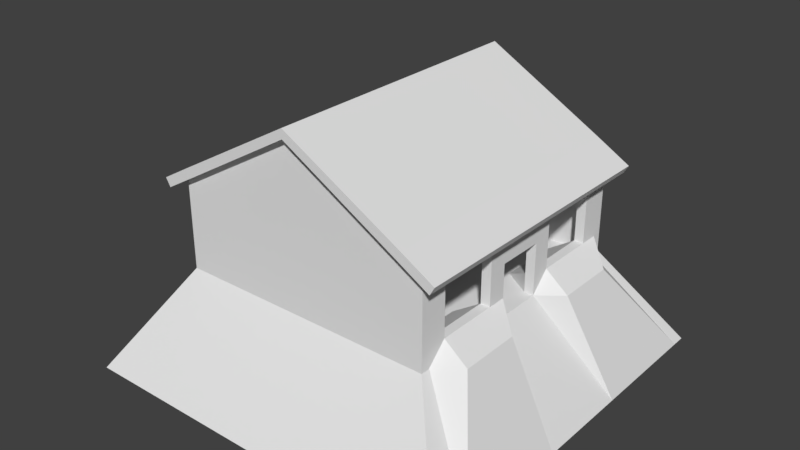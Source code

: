 # Source: Petrol_0_Nav.blend  (saved by Blender 2.79.0; exported with 4.5.12 LTS)
import bpy
from mathutils import Matrix  # noqa: F401  (used for matrix-valued properties, if any)

bpy.ops.wm.read_factory_settings(use_empty=True)
scene = bpy.context.scene
scene.name = 'Scene'

# ---- collections
col_collection_1 = bpy.data.collections.new('Collection 1'); scene.collection.children.link(col_collection_1)

# ---- materials (node trees are filled in below, after node groups)
mat_material = bpy.data.materials.new('Material')
mat_material.alpha_threshold = 0.0
mat_material.use_transparent_shadow = False
mat_material.roughness = 0.5
mat_material.line_color = (0.0, 0.0, 0.0, 1.0)

# ---- material node trees

# ---- world
world_world = bpy.data.worlds.new('World'); scene.world = world_world
world_world.color = (0.05088, 0.05088, 0.05088)
world_world.use_sun_shadow = False
world_world.sun_shadow_jitter_overblur = 0.0
world_world.cycles.sampling_method = 'MANUAL'

# ---- meshes
me_cube = bpy.data.meshes.new('Cube')
me_cube.from_pydata([(10.5, 10.5, -5.25), (10.5, -10.5, -5.25), (-10.5, -10.5, -5.25), (-10.5, 10.5, -5.25), (7.0, 7.0, 0.25), (7.0, -7.0, 0.25), (-7.0, -7.0, 0.25), (-7.0, 7.0, 0.25), (10.5, 9.75, -5.25), (-10.5, 9.75, -5.25), (7.0, 6.5, 0.25), (-7.0, 6.5, 0.25), (10.5, -9.75, -5.25), (7.0, -6.5, 0.25), (-10.5, -9.75, -5.25), (-7.0, -6.5, 0.25), (9.75, 10.5, -5.25), (9.75, -10.5, -5.25), (6.5, 7.0, 0.25), (6.5, -7.0, 0.25), (6.5, 6.5, 0.25), (6.5, -6.5, 0.25), (-9.75, 10.5, -5.25), (-9.75, -10.5, -5.25), (-6.5, 7.0, 0.25), (-6.5, -7.0, 0.25), (-6.5, 6.5, 0.25), (-6.5, -6.5, 0.25), (-10.5, 2.318e-06, -5.25), (-7.0, 1.907e-06, 0.25), (10.5, -5.431e-07, -5.25), (7.0, -3.815e-06, 0.25), (6.5, -9.537e-07, 0.25), (-6.5, 0.0, 0.25), (10.5, -1.875, -5.25), (7.0, -1.25, 0.25), (6.5, -1.25, 0.25), (-6.5, -1.25, 0.25), (-10.5, -1.875, -5.25), (-7.0, -1.25, 0.25), (-10.5, 1.875, -5.25), (-7.0, 1.25, 0.25), (10.5, 1.875, -5.25), (7.0, 1.25, 0.25), (6.5, 1.25, 0.25), (-6.5, 1.25, 0.25), (-10.5, 3.375, -5.25), (-7.0, 2.25, 0.25), (10.5, 3.375, -5.25), (8.244, 2.25, 0.25), (4.975, 2.25, 0.25), (-6.5, 2.25, 0.25), (10.5, -3.375, -5.25), (8.244, -2.25, 0.25), (4.975, -2.25, 0.25), (-6.5, -2.25, 0.25), (-10.5, -3.375, -5.25), (-7.0, -2.25, 0.25), (10.5, -8.25, -5.25), (8.244, -5.5, 0.25), (4.975, -5.5, 0.25), (-6.5, -5.5, 0.25), (-10.5, -8.25, -5.25), (-7.0, -5.5, 0.25), (-10.5, 8.25, -5.25), (-7.0, 5.5, 0.25), (10.5, 8.25, -5.25), (8.244, 5.5, 0.25), (4.975, 5.5, 0.25), (-6.5, 5.5, 0.25), (7.0, -6.5, 1.25), (7.0, -7.0, 1.25), (-6.5, 7.0, 1.25), (-7.0, 7.0, 1.25), (-6.5, -7.0, 1.25), (-7.0, -7.0, 1.25), (-7.0, 6.5, 1.25), (7.0, 7.0, 1.25), (7.0, 6.5, 1.25), (-7.0, 5.5, 1.25), (6.5, 6.5, 1.25), (7.0, -5.5, 1.25), (-7.0, -6.5, 1.25), (6.5, -6.5, 1.25), (6.5, 7.0, 1.25), (6.5, -7.0, 1.25), (-6.5, 6.5, 1.25), (-6.5, -6.5, 1.25), (6.5, -5.5, 1.25), (-6.5, -5.5, 1.25), (-7.0, -1.25, 1.25), (-7.0, 1.907e-06, 1.25), (-6.5, 1.25, 1.25), (-6.5, 0.0, 1.25), (-6.5, -1.25, 1.25), (-7.0, -2.25, 1.25), (6.5, -1.25, 1.25), (7.0, -1.25, 1.25), (-7.0, 1.25, 1.25), (7.0, 2.25, 1.25), (7.0, 1.25, 1.25), (6.5, 2.25, 1.25), (6.5, 1.25, 1.25), (-6.5, 2.25, 1.25), (-7.0, 2.25, 1.25), (7.0, 5.5, 1.25), (6.5, 5.5, 1.25), (-6.5, 5.5, 1.25), (7.0, -2.25, 1.25), (6.5, -2.25, 1.25), (-6.5, -2.25, 1.25), (-7.0, -5.5, 1.25), (7.0, -6.5, 3.0), (7.0, -7.0, 3.0), (-6.5, 7.0, 3.0), (-7.0, 7.0, 3.0), (-6.5, -7.0, 3.0), (-7.0, -7.0, 3.0), (-7.0, 6.5, 3.0), (7.0, 7.0, 3.0), (7.0, 6.5, 3.0), (-7.0, 5.5, 3.0), (6.5, 6.5, 3.0), (7.0, -5.5, 3.0), (-7.0, -6.5, 3.0), (6.5, -6.5, 3.0), (6.5, 7.0, 3.0), (6.5, -7.0, 3.0), (-6.5, 6.5, 3.0), (-6.5, -6.5, 3.0), (6.5, -5.5, 3.0), (-6.5, -5.5, 3.0), (-7.0, -1.25, 3.0), (-7.0, 1.907e-06, 3.0), (-6.5, 1.25, 3.0), (-6.5, 0.0, 3.0), (-6.5, -1.25, 3.0), (-7.0, -2.25, 3.0), (6.5, -1.25, 3.0), (7.0, -1.25, 3.0), (-7.0, 1.25, 3.0), (7.0, 2.25, 3.0), (7.0, 1.25, 3.0), (6.5, 2.25, 3.0), (6.5, 1.25, 3.0), (-6.5, 2.25, 3.0), (-7.0, 2.25, 3.0), (-6.5, 5.5, 3.0), (7.0, -2.25, 3.0), (6.5, -2.25, 3.0), (-6.5, -2.25, 3.0), (-7.0, -5.5, 3.0), (7.0, 5.5, 3.0), (6.5, 5.5, 3.0), (7.0, -6.5, 4.0), (7.0, -7.0, 4.0), (-6.5, 7.0, 4.0), (-7.0, 7.0, 4.0), (-6.5, -7.0, 4.0), (-7.0, -7.0, 4.0), (-7.0, 6.5, 4.0), (7.0, 7.0, 4.0), (7.0, 6.5, 4.0), (-7.0, 5.5, 4.0), (6.5, 6.5, 4.0), (7.0, -5.5, 4.0), (-7.0, -6.5, 4.0), (6.5, -6.5, 4.0), (6.5, 7.0, 4.0), (6.5, -7.0, 4.0), (-6.5, 6.5, 4.0), (-6.5, -6.5, 4.0), (6.5, -5.5, 4.0), (-6.5, -5.5, 4.0), (-7.0, -1.25, 4.0), (-7.0, 1.907e-06, 4.0), (-6.5, 1.25, 4.0), (-6.5, 0.0, 4.0), (-6.5, -1.25, 4.0), (-7.0, -2.25, 4.0), (6.5, -1.25, 4.0), (7.0, -1.25, 4.0), (-7.0, 1.25, 4.0), (7.0, 2.25, 4.0), (7.0, 1.25, 4.0), (6.5, 2.25, 4.0), (6.5, 1.25, 4.0), (-6.5, 2.25, 4.0), (-7.0, 2.25, 4.0), (-6.5, 5.5, 4.0), (7.0, -2.25, 4.0), (6.5, -2.25, 4.0), (-6.5, -2.25, 4.0), (-7.0, -5.5, 4.0), (7.0, 5.5, 4.0), (6.5, 5.5, 4.0), (6.5, -1.25, 3.0), (7.0, -1.25, 3.0), (6.5, -1.25, 4.0), (7.0, -1.25, 4.0), (7.0, -6.5, 4.5), (7.0, -7.0, 4.5), (-6.5, 7.0, 4.5), (-7.0, 7.0, 4.5), (-6.5, -7.0, 4.5), (-7.0, -7.0, 4.5), (-7.0, 6.5, 4.5), (7.0, 7.0, 4.5), (7.0, 6.5, 4.5), (-7.0, 5.5, 4.5), (6.5, 6.5, 4.5), (7.0, -5.5, 4.5), (-7.0, -6.5, 4.5), (6.5, -6.5, 4.5), (6.5, 7.0, 4.5), (6.5, -7.0, 4.5), (-6.5, 6.5, 4.5), (-6.5, -6.5, 4.5), (6.5, -5.5, 4.5), (-6.5, -5.5, 4.5), (-7.0, -1.25, 4.5), (-7.0, 1.907e-06, 4.5), (-6.5, 1.25, 4.5), (-6.5, 0.0, 4.5), (-6.5, -1.25, 4.5), (-7.0, -2.25, 4.5), (6.5, -1.25, 4.5), (7.0, -1.25, 4.5), (-7.0, 1.25, 4.5), (7.0, 2.25, 4.5), (7.0, 1.25, 4.5), (6.5, 2.25, 4.5), (6.5, 1.25, 4.5), (-6.5, 2.25, 4.5), (-7.0, 2.25, 4.5), (-6.5, 5.5, 4.5), (7.0, -2.25, 4.5), (6.5, -2.25, 4.5), (-6.5, -2.25, 4.5), (-7.0, -5.5, 4.5), (7.0, 5.5, 4.5), (6.5, 5.5, 4.5), (6.5, -1.25, 4.5), (7.0, -1.25, 4.5), (6.5, -5.5, 4.0), (7.0, -5.5, 4.0), (6.5, 2.25, 4.0), (7.0, 2.25, 4.0), (6.5, -5.5, 4.5), (7.0, -5.5, 4.5), (6.5, 2.25, 4.5), (7.0, 2.25, 4.5), (7.0, 7.0, 5.0), (-7.0, 6.5, 5.0), (-7.0, -7.0, 5.0), (-6.5, -7.0, 5.379), (-7.0, 7.0, 5.0), (-6.5, 7.0, 5.287), (7.0, -7.0, 5.0), (7.0, -6.5, 5.0), (7.0, 6.5, 5.0), (-7.0, 5.5, 5.0), (7.0, -5.5, 5.0), (-7.0, -6.5, 5.0), (6.5, 7.0, 5.287), (6.5, -7.0, 5.379), (-7.0, -1.25, 5.0), (-7.0, 1.907e-06, 5.0), (-7.0, -2.25, 5.0), (7.0, -1.25, 5.0), (-7.0, 1.25, 5.0), (7.0, 2.25, 5.0), (7.0, 1.25, 5.0), (-7.0, 2.25, 5.0), (7.0, -2.25, 5.0), (-7.0, -5.5, 5.0), (7.0, 5.5, 5.0), (7.0, -1.25, 5.0), (7.0, -5.5, 5.0), (7.0, 2.25, 5.0), (-6.5, 6.5, 4.5), (6.5, 6.5, 4.5), (1.907e-06, 7.0, 9.149), (1.907e-06, 7.0, 4.5), (7.741, 7.5, 4.533), (7.991, 7.5, 4.967), (7.741, -7.5, 4.533), (7.991, -7.5, 4.967), (6.009, 7.5, 5.533), (6.259, 7.5, 5.967), (6.009, -7.5, 5.533), (6.259, -7.5, 5.967), (-7.741, -7.5, 4.533), (-7.991, -7.5, 4.967), (-7.741, 7.5, 4.533), (-7.991, 7.5, 4.967), (-6.009, -7.5, 5.533), (-6.259, -7.5, 5.967), (-6.009, 7.5, 5.533), (-6.259, 7.5, 5.967), (-0.07179, -7.5, 9.5), (-0.07179, -7.5, 9.0), (-0.0718, 7.5, 9.5), (-0.0718, 7.5, 9.0), (5.85, 10.5, -5.25), (1.95, 10.5, -5.25), (-1.95, 10.5, -5.25), (-5.85, 10.5, -5.25), (3.9, 7.0, 0.25), (1.3, 7.0, 0.25), (-1.3, 7.0, 0.25), (-3.9, 7.0, 0.25), (3.9, 7.0, 1.25), (1.3, 7.0, 1.25), (-1.3, 7.0, 1.25), (-3.9, 7.0, 1.25), (3.9, 7.0, 3.0), (1.3, 7.0, 3.0), (-1.3, 7.0, 3.0), (-3.9, 7.0, 3.0), (3.9, 7.0, 4.0), (1.3, 7.0, 4.0), (-1.3, 7.0, 4.0), (-3.9, 7.0, 4.0), (3.9, 7.0, 4.5), (1.3, 7.0, 4.5), (-1.3, 7.0, 4.5), (-3.9, 7.0, 4.5), (1.907e-06, 7.0, 4.0), (1.907e-06, 7.0, 3.0), (1.907e-06, 7.0, 1.25), (1.907e-06, 7.0, 0.25), (3.9, 7.0, 7.047), (1.3, 7.0, 8.43), (-1.3, 7.0, 8.43), (-3.9, 7.0, 7.047), (5.85, -10.5, -5.25), (1.95, -10.5, -5.25), (-1.95, -10.5, -5.25), (-5.85, -10.5, -5.25), (3.9, -7.0, 0.25), (1.3, -7.0, 0.25), (-1.3, -7.0, 0.25), (-3.9, -7.0, 0.25), (3.9, -7.0, 1.25), (1.3, -7.0, 1.25), (-1.3, -7.0, 1.25), (-3.9, -7.0, 1.25), (3.9, -7.0, 3.0), (1.3, -7.0, 3.0), (-1.3, -7.0, 3.0), (-3.9, -7.0, 3.0), (3.9, -7.0, 4.0), (1.3, -7.0, 4.0), (-1.3, -7.0, 4.0), (-3.9, -7.0, 4.0), (3.9, -7.0, 4.5), (1.3, -7.0, 4.5), (-1.3, -7.0, 4.5), (-3.9, -7.0, 4.5), (2.296e-06, 10.5, -5.25), (-3.338e-06, -7.0, 9.094), (-3.338e-06, -7.0, 4.5), (-3.338e-06, -7.0, 4.0), (-3.338e-06, -7.0, 3.0), (-3.338e-06, -7.0, 1.25), (-3.338e-06, -7.0, 0.25), (-1.101e-06, -10.5, -5.25), (3.9, -7.0, 7.047), (1.3, -7.0, 8.43), (-1.3, -7.0, 8.43), (-3.9, -7.0, 7.047)], [], [(64, 65, 11, 9), (20, 68, 106, 80), (12, 13, 5, 1), (23, 25, 6, 2), (9, 11, 7, 3), (24, 22, 3, 7), (0, 4, 10, 8), (39, 57, 95, 90), (58, 59, 13, 12), (59, 53, 108, 81), (2, 6, 15, 14), (6, 25, 74, 75), (67, 10, 78, 105), (4, 0, 16, 18), (1, 5, 19, 17), (24, 7, 73, 72), (60, 61, 27, 21), (29, 39, 90, 91), (311, 307, 22, 24), (339, 343, 25, 23), (15, 6, 75, 82), (44, 45, 33, 32), (43, 44, 32, 31), (37, 33, 93, 94), (42, 43, 31, 30), (38, 39, 29, 28), (56, 57, 39, 38), (32, 33, 37, 36), (31, 32, 36, 35), (5, 13, 70, 71), (30, 31, 35, 34), (48, 49, 43, 42), (45, 51, 103, 92), (65, 47, 104, 79), (50, 51, 45, 44), (28, 29, 41, 40), (68, 69, 51, 50), (50, 44, 102, 101), (13, 59, 81, 70), (66, 67, 49, 48), (40, 41, 47, 46), (62, 63, 57, 56), (36, 37, 55, 54), (43, 49, 99, 100), (51, 69, 107, 103), (34, 35, 53, 52), (14, 15, 63, 62), (54, 55, 61, 60), (60, 21, 83, 88), (68, 50, 101, 106), (52, 53, 59, 58), (8, 10, 67, 66), (21, 27, 87, 83), (41, 29, 91, 98), (20, 26, 69, 68), (46, 47, 65, 64), (96, 109, 149, 138), (315, 72, 114, 319), (80, 106, 153, 122), (73, 76, 118, 115), (108, 97, 139, 148), (105, 78, 120, 152), (97, 96, 138, 139), (75, 74, 116, 117), (79, 104, 146, 121), (90, 95, 137, 132), (72, 73, 115, 114), (99, 101, 143, 141), (105, 106, 101, 99), (88, 83, 125, 130), (94, 93, 135, 136), (71, 70, 112, 113), (108, 109, 88, 81), (103, 107, 147, 145), (83, 87, 129, 125), (81, 88, 130, 123), (44, 43, 100, 102), (7, 11, 76, 73), (54, 60, 88, 109), (69, 26, 86, 107), (61, 55, 110, 89), (311, 24, 72, 315), (53, 35, 97, 108), (33, 45, 92, 93), (340, 19, 85, 344), (36, 54, 109, 96), (10, 4, 77, 78), (63, 15, 82, 111), (55, 37, 94, 110), (4, 18, 84, 77), (47, 41, 98, 104), (11, 65, 79, 76), (19, 5, 71, 85), (27, 61, 89, 87), (57, 63, 111, 95), (26, 20, 80, 86), (49, 67, 105, 99), (148, 139, 181, 190), (130, 125, 167, 172), (147, 128, 170, 189), (136, 135, 177, 178), (113, 112, 154, 155), (125, 129, 171, 167), (122, 153, 195, 164), (141, 143, 185, 183), (128, 122, 164, 170), (152, 120, 162, 194), (135, 134, 176, 177), (145, 147, 189, 187), (127, 113, 155, 169), (121, 146, 188, 163), (133, 132, 174, 175), (146, 140, 182, 188), (119, 126, 168, 161), (142, 184, 199, 197), (78, 77, 119, 120), (98, 91, 133, 140), (107, 86, 128, 147), (344, 85, 127, 348), (110, 94, 136, 150), (76, 79, 121, 118), (100, 99, 141, 142), (95, 111, 151, 137), (101, 102, 144, 143), (106, 105, 152, 153), (109, 108, 148, 149), (70, 81, 123, 112), (92, 103, 145, 134), (87, 89, 131, 129), (82, 75, 117, 124), (102, 100, 142, 144), (77, 84, 126, 119), (104, 98, 140, 146), (91, 90, 132, 133), (89, 110, 150, 131), (85, 71, 113, 127), (93, 92, 134, 135), (111, 82, 124, 151), (86, 80, 122, 128), (194, 162, 208, 240), (177, 176, 222, 223), (187, 189, 235, 233), (169, 155, 201, 215), (163, 188, 234, 209), (175, 174, 220, 221), (186, 198, 242, 232), (188, 182, 228, 234), (161, 168, 214, 207), (166, 159, 205, 212), (193, 166, 212, 239), (171, 173, 219, 217), (199, 184, 230, 243), (176, 187, 233, 222), (154, 165, 211, 200), (173, 192, 238, 219), (291, 287, 285, 289), (114, 115, 157, 156), (132, 137, 179, 174), (138, 149, 191, 180), (117, 116, 158, 159), (153, 152, 194, 195), (150, 136, 178, 192), (115, 118, 160, 157), (319, 114, 156, 323), (137, 151, 193, 179), (120, 119, 161, 162), (140, 133, 175, 182), (348, 127, 169, 352), (149, 148, 190, 191), (118, 121, 163, 160), (142, 141, 183, 184), (143, 144, 186, 185), (131, 150, 192, 173), (112, 123, 165, 154), (134, 145, 187, 176), (129, 131, 173, 171), (151, 124, 166, 193), (124, 117, 159, 166), (123, 130, 172, 165), (144, 142, 197, 196), (185, 186, 232, 231), (186, 144, 196, 198), (201, 200, 259, 258), (35, 36, 96, 97), (291, 289, 302, 300), (240, 208, 260, 276), (215, 201, 258, 265), (209, 234, 273, 261), (221, 220, 266, 267), (286, 290, 288, 284), (234, 228, 270, 273), (207, 214, 264, 252), (286, 287, 291, 290), (212, 205, 254, 263), (170, 164, 210, 216), (164, 195, 241, 210), (167, 171, 217, 213), (155, 154, 200, 201), (178, 177, 223, 224), (189, 170, 216, 235), (172, 167, 213, 218), (190, 181, 227, 236), (156, 157, 203, 202), (174, 179, 225, 220), (180, 191, 237, 226), (159, 158, 204, 205), (284, 285, 287, 286), (190, 236, 249, 245), (192, 178, 224, 238), (157, 160, 206, 203), (323, 156, 202, 327), (179, 193, 239, 225), (162, 161, 207, 208), (182, 175, 221, 228), (352, 169, 215, 356), (237, 191, 244, 248), (160, 163, 209, 206), (184, 183, 229, 230), (239, 212, 263, 275), (241, 195, 246, 250), (191, 190, 245, 244), (195, 194, 247, 246), (194, 240, 251, 247), (236, 227, 269, 274), (202, 203, 256, 257), (220, 225, 268, 266), (205, 204, 255, 254), (213, 217, 280, 281), (203, 206, 253, 256), (288, 289, 285, 284), (327, 202, 257, 335), (225, 239, 275, 268), (208, 207, 252, 260), (249, 236, 274, 278), (228, 221, 267, 270), (243, 230, 272, 277), (356, 215, 265, 368), (206, 209, 261, 253), (230, 229, 271, 272), (200, 211, 262, 259), (251, 240, 276, 279), (299, 295, 293, 297), (297, 296, 301, 300), (294, 298, 296, 292), (294, 295, 299, 298), (292, 293, 295, 294), (296, 297, 293, 292), (214, 324, 332, 264), (298, 299, 302, 303), (299, 297, 300, 302), (296, 298, 303, 301), (288, 290, 301, 303), (300, 301, 290, 291), (303, 302, 289, 288), (324, 325, 333, 332), (283, 326, 334, 282), (326, 327, 335, 334), (325, 283, 282, 333), (321, 328, 283, 325), (317, 329, 328, 321), (309, 331, 330, 313), (168, 320, 324, 214), (320, 321, 325, 324), (328, 322, 326, 283), (322, 323, 327, 326), (126, 316, 320, 168), (316, 317, 321, 320), (329, 318, 322, 328), (318, 319, 323, 322), (18, 308, 312, 84), (308, 309, 313, 312), (331, 310, 314, 330), (310, 311, 315, 314), (84, 312, 316, 126), (312, 313, 317, 316), (330, 314, 318, 329), (314, 315, 319, 318), (18, 16, 304, 308), (308, 304, 305, 309), (331, 360, 306, 310), (310, 306, 307, 311), (204, 359, 371, 255), (359, 358, 370, 371), (362, 357, 369, 361), (357, 356, 368, 369), (313, 330, 329, 317), (309, 305, 360, 331), (358, 362, 361, 370), (354, 363, 362, 358), (158, 355, 359, 204), (355, 354, 358, 359), (363, 353, 357, 362), (353, 352, 356, 357), (350, 364, 363, 354), (346, 365, 364, 350), (342, 366, 365, 346), (337, 341, 366, 367), (116, 351, 355, 158), (351, 350, 354, 355), (364, 349, 353, 363), (349, 348, 352, 353), (74, 347, 351, 116), (347, 346, 350, 351), (365, 345, 349, 364), (345, 344, 348, 349), (25, 343, 347, 74), (343, 342, 346, 347), (366, 341, 345, 365), (341, 340, 344, 345), (17, 19, 340, 336), (336, 340, 341, 337), (367, 366, 342, 338), (338, 342, 343, 339)])
_uv = me_cube.uv_layers.new(name='UVMap')
_uv.uv.foreach_set('vector', [0.25, 0.75, 0.25, 0.75, 0.25, 0.75, 0.25, 0.75, 0.75, 0.25, 0.75, 0.25, 0.75, 0.25, 0.75, 0.25, 0.25, 0.75, 0.25, 0.75, 0.25, 0.75, 0.25, 0.75, 0.25, 0.75, 0.25, 0.75, 0.25, 0.75, 0.25, 0.75, 0.25, 0.75, 0.25, 0.75, 0.25, 0.75, 0.25, 0.75, 0.25, 0.75, 0.25, 0.75, 0.25, 0.75, 0.25, 0.75, 0.25, 0.75, 0.25, 0.75, 0.25, 0.75, 0.25, 0.75, 0.25, 0.75, 0.25, 0.75, 0.25, 0.75, 0.25, 0.75, 0.25, 0.75, 0.25, 0.75, 0.25, 0.75, 0.25, 0.75, 0.25, 0.75, 0.25, 0.75, 0.25, 0.75, 0.25, 0.75, 0.25, 0.75, 0.25, 0.75, 0.25, 0.75, 0.25, 0.75, 0.25, 0.75, 0.25, 0.75, 0.25, 0.75, 0.25, 0.75, 0.25, 0.75, 0.25, 0.75, 0.25, 0.75, 0.25, 0.75, 0.25, 0.75, 0.25, 0.75, 0.25, 0.75, 0.25, 0.75, 0.25, 0.75, 0.25, 0.75, 0.25, 0.75, 0.25, 0.75, 0.25, 0.75, 0.25, 0.75, 0.25, 0.75, 0.25, 0.75, 0.75, 0.75, 0.75, 0.75, 0.75, 0.75, 0.75, 0.75, 0.25, 0.75, 0.25, 0.75, 0.25, 0.75, 0.25, 0.75, 0.25, 0.75, 0.25, 0.75, 0.25, 0.75, 0.25, 0.75, 0.25, 0.75, 0.25, 0.75, 0.25, 0.75, 0.25, 0.75, 0.25, 0.75, 0.25, 0.75, 0.25, 0.75, 0.25, 0.75, 0.75, 0.75, 0.75, 0.75, 0.75, 0.75, 0.75, 0.75, 0.75, 0.75, 0.75, 0.75, 0.75, 0.75, 0.75, 0.75, 0.75, 0.25, 0.75, 0.25, 0.75, 0.25, 0.75, 0.25, 0.25, 0.75, 0.25, 0.75, 0.25, 0.75, 0.25, 0.75, 0.25, 0.75, 0.25, 0.75, 0.25, 0.75, 0.25, 0.75, 0.25, 0.75, 0.25, 0.75, 0.25, 0.75, 0.25, 0.75, 0.75, 0.75, 0.75, 0.75, 0.75, 0.75, 0.75, 0.75, 0.75, 0.75, 0.75, 0.75, 0.75, 0.75, 0.75, 0.75, 0.25, 0.75, 0.25, 0.75, 0.25, 0.75, 0.25, 0.75, 0.25, 0.75, 0.25, 0.75, 0.25, 0.75, 0.25, 0.75, 0.25, 0.75, 0.25, 0.75, 0.25, 0.75, 0.25, 0.75, 0.75, 0.25, 0.75, 0.25, 0.75, 0.25, 0.75, 0.25, 0.25, 0.75, 0.25, 0.75, 0.25, 0.75, 0.25, 0.75, 0.75, 0.75, 0.75, 0.75, 0.75, 0.75, 0.75, 0.75, 0.25, 0.75, 0.25, 0.75, 0.25, 0.75, 0.25, 0.75, 0.75, 0.75, 0.75, 0.75, 0.75, 0.75, 0.75, 0.75, 0.75, 0.25, 0.75, 0.25, 0.75, 0.25, 0.75, 0.25, 0.25, 0.75, 0.25, 0.75, 0.25, 0.75, 0.25, 0.75, 0.25, 0.75, 0.25, 0.75, 0.25, 0.75, 0.25, 0.75, 0.25, 0.75, 0.25, 0.75, 0.25, 0.75, 0.25, 0.75, 0.25, 0.75, 0.25, 0.75, 0.25, 0.75, 0.25, 0.75, 0.75, 0.75, 0.75, 0.75, 0.75, 0.75, 0.75, 0.75, 0.25, 0.75, 0.25, 0.75, 0.25, 0.75, 0.25, 0.75, 0.75, 0.25, 0.75, 0.25, 0.75, 0.25, 0.75, 0.25, 0.25, 0.75, 0.25, 0.75, 0.25, 0.75, 0.25, 0.75, 0.25, 0.75, 0.25, 0.75, 0.25, 0.75, 0.25, 0.75, 0.75, 0.75, 0.75, 0.75, 0.75, 0.75, 0.75, 0.75, 0.75, 0.25, 0.75, 0.25, 0.75, 0.25, 0.75, 0.25, 0.75, 0.25, 0.75, 0.25, 0.75, 0.25, 0.75, 0.25, 0.25, 0.75, 0.25, 0.75, 0.25, 0.75, 0.25, 0.75, 0.25, 0.75, 0.25, 0.75, 0.25, 0.75, 0.25, 0.75, 0.75, 0.25, 0.75, 0.25, 0.75, 0.25, 0.75, 0.25, 0.25, 0.75, 0.25, 0.75, 0.25, 0.75, 0.25, 0.75, 0.75, 0.75, 0.75, 0.75, 0.75, 0.75, 0.75, 0.75, 0.25, 0.75, 0.25, 0.75, 0.25, 0.75, 0.25, 0.75, 0.75, 0.25, 0.75, 0.25, 0.75, 0.25, 0.75, 0.25, 0.25, 0.75, 0.25, 0.75, 0.25, 0.75, 0.25, 0.75, 0.75, 0.25, 0.75, 0.25, 0.75, 0.25, 0.75, 0.25, 0.25, 0.75, 0.25, 0.75, 0.25, 0.75, 0.25, 0.75, 0.25, 0.75, 0.25, 0.75, 0.25, 0.75, 0.25, 0.75, 0.25, 0.75, 0.25, 0.75, 0.25, 0.75, 0.25, 0.75, 0.25, 0.25, 0.25, 0.25, 0.25, 0.25, 0.25, 0.25, 0.25, 0.75, 0.25, 0.75, 0.25, 0.75, 0.25, 0.75, 0.25, 0.75, 0.25, 0.75, 0.25, 0.75, 0.25, 0.75, 0.25, 0.75, 0.25, 0.75, 0.25, 0.75, 0.25, 0.75, 0.25, 0.75, 0.25, 0.75, 0.25, 0.75, 0.25, 0.75, 0.25, 0.25, 0.25, 0.25, 0.25, 0.25, 0.25, 0.25, 0.25, 0.75, 0.25, 0.75, 0.25, 0.75, 0.25, 0.75, 0.75, 0.25, 0.75, 0.25, 0.75, 0.25, 0.75, 0.25, 0.75, 0.25, 0.75, 0.25, 0.75, 0.25, 0.75, 0.25, 0.25, 0.75, 0.25, 0.75, 0.25, 0.75, 0.25, 0.75, 0.25, 0.25, 0.25, 0.25, 0.25, 0.25, 0.25, 0.25, 0.75, 0.25, 0.75, 0.25, 0.75, 0.25, 0.75, 0.25, 0.75, 0.25, 0.75, 0.25, 0.75, 0.25, 0.75, 0.25, 0.25, 0.25, 0.25, 0.25, 0.25, 0.25, 0.25, 0.25, 0.25, 0.25, 0.25, 0.25, 0.25, 0.25, 0.25, 0.25, 0.25, 0.75, 0.25, 0.75, 0.25, 0.75, 0.25, 0.75, 0.75, 0.25, 0.75, 0.25, 0.75, 0.25, 0.75, 0.25, 0.75, 0.25, 0.75, 0.25, 0.75, 0.25, 0.75, 0.25, 0.75, 0.25, 0.75, 0.25, 0.75, 0.25, 0.75, 0.25, 0.25, 0.75, 0.25, 0.75, 0.25, 0.75, 0.25, 0.75, 0.25, 0.75, 0.25, 0.75, 0.25, 0.75, 0.25, 0.75, 0.75, 0.25, 0.75, 0.25, 0.75, 0.25, 0.75, 0.25, 0.25, 0.75, 0.25, 0.75, 0.25, 0.75, 0.25, 0.75, 0.75, 0.25, 0.75, 0.25, 0.75, 0.25, 0.75, 0.25, 0.25, 0.75, 0.25, 0.75, 0.25, 0.75, 0.25, 0.75, 0.25, 0.75, 0.25, 0.75, 0.25, 0.75, 0.25, 0.75, 0.75, 0.25, 0.75, 0.25, 0.75, 0.25, 0.75, 0.25, 0.25, 0.75, 0.25, 0.75, 0.25, 0.75, 0.25, 0.75, 0.25, 0.75, 0.25, 0.75, 0.25, 0.75, 0.25, 0.75, 0.25, 0.75, 0.25, 0.75, 0.25, 0.75, 0.25, 0.75, 0.25, 0.75, 0.25, 0.75, 0.25, 0.75, 0.25, 0.75, 0.75, 0.25, 0.75, 0.25, 0.75, 0.25, 0.75, 0.25, 0.25, 0.75, 0.25, 0.75, 0.25, 0.75, 0.25, 0.75, 0.75, 0.25, 0.75, 0.25, 0.75, 0.25, 0.75, 0.25, 0.25, 0.75, 0.25, 0.75, 0.25, 0.75, 0.25, 0.75, 0.25, 0.75, 0.25, 0.75, 0.25, 0.75, 0.25, 0.75, 0.75, 0.25, 0.75, 0.25, 0.75, 0.25, 0.75, 0.25, 0.75, 0.25, 0.75, 0.25, 0.75, 0.25, 0.75, 0.25, 0.75, 0.25, 0.75, 0.25, 0.75, 0.25, 0.75, 0.25, 0.25, 0.75, 0.25, 0.75, 0.25, 0.75, 0.25, 0.75, 0.75, 0.25, 0.75, 0.25, 0.75, 0.25, 0.75, 0.25, 0.75, 0.25, 0.75, 0.25, 0.75, 0.25, 0.75, 0.25, 0.25, 0.25, 0.25, 0.25, 0.25, 0.25, 0.25, 0.25, 0.75, 0.25, 0.75, 0.25, 0.75, 0.25, 0.75, 0.25, 0.25, 0.75, 0.25, 0.75, 0.25, 0.75, 0.25, 0.75, 0.75, 0.25, 0.75, 0.25, 0.75, 0.25, 0.75, 0.25, 0.75, 0.25, 0.75, 0.25, 0.75, 0.25, 0.75, 0.25, 0.25, 0.75, 0.25, 0.75, 0.25, 0.75, 0.25, 0.75, 0.25, 0.75, 0.25, 0.75, 0.25, 0.75, 0.25, 0.75, 0.25, 0.75, 0.25, 0.75, 0.25, 0.75, 0.25, 0.75, 0.25, 0.75, 0.25, 0.75, 0.25, 0.75, 0.25, 0.75, 0.25, 0.75, 0.25, 0.75, 0.25, 0.75, 0.25, 0.75, 0.25, 0.75, 0.25, 0.75, 0.25, 0.75, 0.25, 0.75, 0.25, 0.75, 0.25, 0.75, 0.25, 0.75, 0.25, 0.75, 0.25, 0.75, 0.25, 0.75, 0.25, 0.75, 0.25, 0.75, 0.75, 0.25, 0.75, 0.25, 0.75, 0.25, 0.75, 0.25, 0.25, 0.75, 0.25, 0.75, 0.25, 0.75, 0.25, 0.75, 0.75, 0.25, 0.75, 0.25, 0.75, 0.25, 0.75, 0.25, 0.25, 0.75, 0.25, 0.75, 0.25, 0.75, 0.25, 0.75, 0.25, 0.75, 0.25, 0.75, 0.25, 0.75, 0.25, 0.75, 0.25, 0.75, 0.25, 0.75, 0.25, 0.75, 0.25, 0.75, 0.75, 0.25, 0.75, 0.25, 0.75, 0.25, 0.75, 0.25, 0.25, 0.25, 0.25, 0.25, 0.25, 0.25, 0.25, 0.25, 0.25, 0.25, 0.25, 0.25, 0.25, 0.25, 0.25, 0.25, 0.25, 0.75, 0.25, 0.75, 0.25, 0.75, 0.25, 0.75, 0.75, 0.25, 0.75, 0.25, 0.75, 0.25, 0.75, 0.25, 0.75, 0.25, 0.75, 0.25, 0.75, 0.25, 0.75, 0.25, 0.25, 0.75, 0.25, 0.75, 0.25, 0.75, 0.25, 0.75, 0.25, 0.25, 0.25, 0.25, 0.25, 0.25, 0.25, 0.25, 0.25, 0.75, 0.25, 0.75, 0.25, 0.75, 0.25, 0.75, 0.25, 0.75, 0.25, 0.75, 0.25, 0.75, 0.25, 0.75, 0.25, 0.75, 0.25, 0.75, 0.25, 0.75, 0.25, 0.75, 0.75, 0.25, 0.75, 0.25, 0.75, 0.25, 0.75, 0.25, 0.25, 0.75, 0.25, 0.75, 0.25, 0.75, 0.25, 0.75, 0.75, 0.25, 0.75, 0.25, 0.75, 0.25, 0.75, 0.25, 0.25, 0.75, 0.25, 0.75, 0.25, 0.75, 0.25, 0.75, 0.75, 0.25, 0.75, 0.25, 0.75, 0.25, 0.75, 0.25, 0.25, 0.75, 0.25, 0.75, 0.25, 0.75, 0.25, 0.75, 0.75, 0.25, 0.75, 0.25, 0.75, 0.25, 0.75, 0.25, 0.75, 0.25, 0.75, 0.25, 0.75, 0.25, 0.75, 0.25, 0.25, 0.75, 0.25, 0.75, 0.25, 0.75, 0.25, 0.75, 0.25, 0.75, 0.25, 0.75, 0.25, 0.75, 0.25, 0.75, 0.25, 0.75, 0.25, 0.75, 0.25, 0.75, 0.25, 0.75, 0.75, 0.25, 0.75, 0.25, 0.75, 0.25, 0.75, 0.25, 0.25, 0.75, 0.25, 0.75, 0.25, 0.75, 0.25, 0.75, 0.25, 0.75, 0.25, 0.75, 0.25, 0.75, 0.25, 0.75, 0.25, 0.75, 0.25, 0.75, 0.25, 0.75, 0.25, 0.75, 0.25, 0.75, 0.25, 0.75, 0.25, 0.75, 0.25, 0.75, 0.75, 0.25, 0.75, 0.25, 0.75, 0.25, 0.75, 0.25, 0.25, 0.75, 0.25, 0.75, 0.25, 0.75, 0.25, 0.75, 0.75, 0.25, 0.75, 0.25, 0.75, 0.25, 0.75, 0.25, 0.25, 0.75, 0.25, 0.75, 0.25, 0.75, 0.25, 0.75, 0.75, 0.25, 0.75, 0.25, 0.75, 0.25, 0.75, 0.25, 0.25, 0.25, 0.25, 0.25, 0.25, 0.25, 0.25, 0.25, 0.25, 0.75, 0.25, 0.75, 0.25, 0.75, 0.25, 0.75, 0.25, 0.75, 0.25, 0.75, 0.25, 0.75, 0.25, 0.75, 0.75, 0.25, 0.75, 0.25, 0.75, 0.25, 0.75, 0.25, 0.25, 0.75, 0.25, 0.75, 0.25, 0.75, 0.25, 0.75, 0.25, 0.25, 0.25, 0.25, 0.25, 0.25, 0.25, 0.25, 0.75, 0.25, 0.75, 0.25, 0.75, 0.25, 0.75, 0.25, 0.25, 0.75, 0.25, 0.75, 0.25, 0.75, 0.25, 0.75, 0.25, 0.75, 0.25, 0.75, 0.25, 0.75, 0.25, 0.75, 0.25, 0.75, 0.25, 0.75, 0.25, 0.75, 0.25, 0.75, 0.25, 0.75, 0.25, 0.75, 0.25, 0.75, 0.25, 0.75, 0.25, 0.75, 0.25, 0.75, 0.25, 0.75, 0.25, 0.75, 0.25, 0.75, 0.25, 0.75, 0.25, 0.75, 0.25, 0.75, 0.25, 0.25, 0.25, 0.25, 0.25, 0.25, 0.25, 0.25, 0.25, 0.75, 0.25, 0.75, 0.25, 0.75, 0.25, 0.75, 0.25, 0.75, 0.25, 0.75, 0.25, 0.75, 0.25, 0.75, 0.75, 0.25, 0.75, 0.25, 0.75, 0.25, 0.75, 0.25, 0.75, 0.25, 0.75, 0.25, 0.75, 0.25, 0.75, 0.25, 0.25, 0.75, 0.25, 0.75, 0.25, 0.75, 0.25, 0.75, 0.75, 0.25, 0.75, 0.25, 0.75, 0.25, 0.75, 0.25, 0.75, 0.25, 0.75, 0.25, 0.75, 0.25, 0.75, 0.25, 0.25, 0.75, 0.25, 0.75, 0.25, 0.75, 0.25, 0.75, 0.25, 0.75, 0.25, 0.75, 0.25, 0.75, 0.25, 0.75, 0.25, 0.25, 0.25, 0.25, 0.25, 0.25, 0.25, 0.25, 0.25, 0.25, 0.25, 0.25, 0.25, 0.25, 0.25, 0.25, 0.75, 0.25, 0.75, 0.25, 0.75, 0.25, 0.75, 0.25, 0.75, 0.25, 0.75, 0.25, 0.75, 0.25, 0.75, 0.25, 0.25, 0.75, 0.25, 0.75, 0.25, 0.75, 0.25, 0.75, 0.25, 0.25, 0.25, 0.25, 0.25, 0.25, 0.25, 0.25, 0.25, 0.25, 0.25, 0.25, 0.25, 0.25, 0.25, 0.25, 0.25, 0.75, 0.25, 0.75, 0.25, 0.75, 0.25, 0.75, 0.25, 0.75, 0.25, 0.75, 0.25, 0.75, 0.25, 0.75, 0.25, 0.75, 0.25, 0.75, 0.25, 0.75, 0.25, 0.75, 0.25, 0.75, 0.25, 0.75, 0.25, 0.75, 0.25, 0.75, 0.25, 0.25, 0.25, 0.25, 0.25, 0.25, 0.25, 0.25, 0.25, 0.75, 0.25, 0.75, 0.25, 0.75, 0.25, 0.75, 0.25, 0.75, 0.25, 0.75, 0.25, 0.75, 0.25, 0.75, 0.25, 0.25, 0.25, 0.25, 0.25, 0.25, 0.25, 0.25, 0.25, 0.75, 0.25, 0.75, 0.25, 0.75, 0.25, 0.75, 0.75, 0.25, 0.75, 0.25, 0.75, 0.25, 0.75, 0.25, 0.75, 0.25, 0.75, 0.25, 0.75, 0.25, 0.75, 0.25, 0.75, 0.25, 0.75, 0.25, 0.75, 0.25, 0.75, 0.25, 0.25, 0.75, 0.25, 0.75, 0.25, 0.75, 0.25, 0.75, 0.75, 0.25, 0.75, 0.25, 0.75, 0.25, 0.75, 0.25, 0.75, 0.25, 0.75, 0.25, 0.75, 0.25, 0.75, 0.25, 0.75, 0.25, 0.75, 0.25, 0.75, 0.25, 0.75, 0.25, 0.25, 0.75, 0.25, 0.75, 0.25, 0.75, 0.25, 0.75, 0.25, 0.75, 0.25, 0.75, 0.25, 0.75, 0.25, 0.75, 0.25, 0.75, 0.25, 0.75, 0.25, 0.75, 0.25, 0.75, 0.75, 0.25, 0.75, 0.25, 0.75, 0.25, 0.75, 0.25, 0.25, 0.75, 0.25, 0.75, 0.25, 0.75, 0.25, 0.75, 0.25, 0.25, 0.25, 0.25, 0.25, 0.25, 0.25, 0.25, 0.25, 0.75, 0.25, 0.75, 0.25, 0.75, 0.25, 0.75, 0.75, 0.25, 0.75, 0.25, 0.75, 0.25, 0.75, 0.25, 0.25, 0.75, 0.25, 0.75, 0.25, 0.75, 0.25, 0.75, 0.25, 0.75, 0.25, 0.75, 0.25, 0.75, 0.25, 0.75, 0.25, 0.75, 0.25, 0.75, 0.25, 0.75, 0.25, 0.75, 0.25, 0.75, 0.25, 0.75, 0.25, 0.75, 0.25, 0.75, 0.25, 0.75, 0.25, 0.75, 0.25, 0.75, 0.25, 0.75, 0.25, 0.75, 0.25, 0.75, 0.25, 0.75, 0.25, 0.75, 0.75, 0.25, 0.75, 0.25, 0.75, 0.25, 0.75, 0.25, 0.25, 0.75, 0.25, 0.75, 0.25, 0.75, 0.25, 0.75, 0.25, 0.75, 0.25, 0.75, 0.25, 0.75, 0.25, 0.75, 0.25, 0.75, 0.25, 0.75, 0.25, 0.75, 0.25, 0.75, 0.75, 0.25, 0.75, 0.25, 0.75, 0.25, 0.75, 0.25, 0.25, 0.25, 0.25, 0.25, 0.25, 0.25, 0.25, 0.25, 0.25, 0.25, 0.25, 0.25, 0.25, 0.25, 0.25, 0.25, 0.25, 0.75, 0.25, 0.75, 0.25, 0.75, 0.25, 0.75, 0.25, 0.75, 0.25, 0.75, 0.25, 0.75, 0.25, 0.75, 0.25, 0.75, 0.25, 0.75, 0.25, 0.75, 0.25, 0.75, 0.25, 0.75, 0.25, 0.75, 0.25, 0.75, 0.25, 0.75, 0.25, 0.75, 0.25, 0.75, 0.25, 0.75, 0.25, 0.75, 0.75, 0.5, 0.75, 0.5, 0.75, 0.5, 0.75, 0.5, 0.25, 0.75, 0.25, 0.75, 0.25, 0.75, 0.25, 0.75, 0.25, 0.25, 0.25, 0.25, 0.25, 0.25, 0.25, 0.25, 0.25, 0.75, 0.25, 0.75, 0.25, 0.75, 0.25, 0.75, 0.25, 0.75, 0.25, 0.75, 0.25, 0.75, 0.25, 0.75, 0.25, 0.75, 0.25, 0.75, 0.25, 0.75, 0.25, 0.75, 0.25, 0.75, 0.25, 0.75, 0.25, 0.75, 0.25, 0.75, 0.25, 0.75, 0.25, 0.75, 0.25, 0.75, 0.25, 0.75, 0.25, 0.75, 0.25, 0.75, 0.25, 0.75, 0.25, 0.75, 0.25, 0.75, 0.25, 0.75, 0.25, 0.75, 0.25, 0.75, 0.25, 0.75, 0.25, 0.75, 0.25, 0.75, 0.25, 0.75, 0.25, 0.75, 0.25, 0.75, 0.25, 0.75, 0.25, 0.75, 0.25, 0.75, 0.25, 0.75, 0.25, 0.75, 0.25, 0.75, 0.25, 0.75, 0.25, 0.75, 0.25, 0.75, 0.25, 0.75, 0.25, 0.25, 0.25, 0.25, 0.25, 0.25, 0.25, 0.25, 0.25, 0.25, 0.25, 0.25, 0.25, 0.25, 0.25, 0.25, 0.25, 0.25, 0.25, 0.25, 0.25, 0.25, 0.25, 0.25, 0.25, 0.25, 0.25, 0.25, 0.25, 0.25, 0.25, 0.25, 0.25, 0.25, 0.25, 0.25, 0.25, 0.25, 0.25, 0.25, 0.25, 0.25, 0.25, 0.25, 0.25, 0.25, 0.25, 0.25, 0.25, 0.75, 0.25, 0.75, 0.25, 0.75, 0.25, 0.75, 0.25, 0.25, 0.25, 0.25, 0.25, 0.25, 0.25, 0.25, 0.25, 0.25, 0.25, 0.25, 0.25, 0.25, 0.25, 0.25, 0.25, 0.25, 0.25, 0.25, 0.25, 0.25, 0.25, 0.25, 0.25, 0.25, 0.25, 0.25, 0.25, 0.25, 0.25, 0.25, 0.25, 0.25, 0.25, 0.25, 0.25, 0.25, 0.25, 0.25, 0.25, 0.25, 0.25, 0.25, 0.25, 0.25, 0.25, 0.25, 0.25, 0.75, 0.25, 0.75, 0.25, 0.75, 0.25, 0.75, 0.25, 0.75, 0.25, 0.75, 0.25, 0.75, 0.25, 0.75, 0.25, 0.75, 0.25, 0.75, 0.25, 0.75, 0.25, 0.75, 0.25, 0.75, 0.25, 0.75, 0.25, 0.75, 0.25, 0.75, 0.25, 0.75, 0.25, 0.75, 0.25, 0.75, 0.25, 0.75, 0.25, 0.75, 0.25, 0.75, 0.25, 0.75, 0.25, 0.75, 0.25, 0.75, 0.25, 0.75, 0.25, 0.75, 0.25, 0.75, 0.25, 0.75, 0.25, 0.75, 0.25, 0.75, 0.25, 0.75, 0.25, 0.75, 0.25, 0.75, 0.25, 0.75, 0.25, 0.75, 0.25, 0.75, 0.25, 0.75, 0.25, 0.75, 0.25, 0.75, 0.25, 0.75, 0.25, 0.75, 0.25, 0.75, 0.25, 0.75, 0.25, 0.75, 0.25, 0.75, 0.25, 0.75, 0.25, 0.75, 0.25, 0.75, 0.25, 0.75, 0.25, 0.75, 0.25, 0.75, 0.25, 0.75, 0.25, 0.75, 0.25, 0.75, 0.25, 0.75, 0.25, 0.75, 0.25, 0.75, 0.25, 0.75, 0.25, 0.75, 0.25, 0.75, 0.25, 0.75, 0.25, 0.75, 0.25, 0.75, 0.25, 0.75, 0.25, 0.75, 0.25, 0.75, 0.25, 0.75, 0.25, 0.75, 0.25, 0.75, 0.25, 0.75, 0.25, 0.75, 0.25, 0.75, 0.25, 0.75, 0.25, 0.75, 0.25, 0.75, 0.25, 0.75, 0.25, 0.75, 0.25, 0.75, 0.25, 0.75, 0.25, 0.75, 0.25, 0.75, 0.25, 0.75, 0.25, 0.75, 0.25, 0.75, 0.25, 0.75, 0.25, 0.75, 0.25, 0.75, 0.25, 0.75, 0.25, 0.75, 0.25, 0.75, 0.25, 0.75, 0.25, 0.75, 0.25, 0.75, 0.25, 0.75, 0.25, 0.75, 0.25, 0.75, 0.25, 0.75, 0.25, 0.75, 0.25, 0.75, 0.25, 0.75, 0.25, 0.75, 0.25, 0.75, 0.25, 0.75, 0.25, 0.75, 0.25, 0.75, 0.25, 0.75, 0.25, 0.75, 0.25, 0.75, 0.25, 0.75, 0.25, 0.75, 0.25, 0.75, 0.25, 0.75, 0.25, 0.75, 0.25, 0.75, 0.25, 0.75, 0.25, 0.75, 0.25, 0.75, 0.25, 0.75, 0.25, 0.75, 0.25, 0.75, 0.25, 0.75, 0.25, 0.75, 0.25, 0.75, 0.25, 0.75, 0.25, 0.75, 0.25, 0.75, 0.25, 0.75, 0.25, 0.75, 0.25, 0.75, 0.25, 0.75, 0.25, 0.75, 0.25, 0.75, 0.25, 0.75, 0.25, 0.75, 0.25, 0.75, 0.25, 0.75, 0.25, 0.75, 0.25, 0.75, 0.25, 0.75, 0.25, 0.75, 0.25, 0.75, 0.25, 0.75, 0.25, 0.75, 0.25, 0.75, 0.25, 0.75, 0.25, 0.75, 0.25, 0.75, 0.25, 0.75, 0.25, 0.75, 0.25, 0.75, 0.25, 0.75, 0.25, 0.75, 0.25, 0.75, 0.25, 0.75, 0.25, 0.75, 0.25, 0.75, 0.25, 0.75, 0.25, 0.75, 0.25, 0.75, 0.25, 0.75, 0.25, 0.75, 0.25, 0.75, 0.25, 0.75, 0.25, 0.75, 0.25, 0.75, 0.25, 0.75, 0.25, 0.75, 0.25, 0.75, 0.25, 0.75, 0.25, 0.75, 0.25, 0.75, 0.25, 0.75, 0.25, 0.75, 0.25, 0.75, 0.25, 0.75, 0.25, 0.75, 0.25, 0.75, 0.25, 0.75, 0.25, 0.75, 0.25, 0.75, 0.25, 0.75, 0.25, 0.75, 0.25, 0.75, 0.25, 0.75, 0.25, 0.75, 0.25, 0.75, 0.25, 0.75, 0.25, 0.75, 0.25, 0.75, 0.25, 0.75, 0.25, 0.75, 0.25, 0.75, 0.25, 0.75, 0.25, 0.75, 0.25, 0.75, 0.25, 0.75, 0.25, 0.75, 0.25, 0.75, 0.25, 0.75, 0.25, 0.75, 0.25, 0.75, 0.25, 0.75, 0.25, 0.75, 0.25, 0.75, 0.25, 0.75, 0.25, 0.75, 0.25, 0.75, 0.25, 0.75, 0.25, 0.75, 0.25, 0.75, 0.25, 0.75, 0.25, 0.75, 0.25, 0.75, 0.25, 0.75, 0.25, 0.75, 0.25, 0.75, 0.25, 0.75, 0.25, 0.75, 0.25, 0.75, 0.25, 0.75, 0.25, 0.75, 0.25, 0.75, 0.25, 0.75, 0.25, 0.75, 0.25, 0.75, 0.25, 0.75, 0.25, 0.75, 0.25, 0.75, 0.25, 0.75, 0.25, 0.75, 0.25, 0.75, 0.25, 0.75, 0.25, 0.75, 0.25, 0.75, 0.25, 0.75])
me_cube.materials.append(mat_material)
me_cube.use_remesh_preserve_volume = False
me_cube.use_remesh_preserve_attributes = False
me_cube.use_mirror_vertex_groups = False
me_cube.update()

# ---- objects
ob_petrol = bpy.data.objects.new('Petrol', me_cube)

# ---- transforms, parenting, visibility, modifiers, constraints
ob_petrol.location = (0.0, 0.0, 0.0)
ob_petrol.lock_rotations_4d = False
ob_petrol.empty_display_type = 'ARROWS'
ob_petrol.lineart.crease_threshold = 0.0

# ---- collection membership
col_collection_1.objects.link(ob_petrol)

# ---- scene / render settings (as saved in the file)
scene.frame_start = 1; scene.frame_end = 250; scene.frame_set(1)
scene.render.engine = 'BLENDER_EEVEE_NEXT'
scene.render.resolution_percentage = 50
scene.render.dither_intensity = 0.0
scene.cycles.use_denoising = False
scene.cycles.samples = 128
scene.cycles.sampling_pattern = 'TABULATED_SOBOL'
scene.cycles.use_adaptive_sampling = False
scene.cycles.use_light_tree = False
scene.cycles.blur_glossy = 0.0
scene.cycles.sample_clamp_indirect = 0.0
scene.view_settings.view_transform = 'Standard'
bpy.context.view_layer.update()

# ---- added for rendering (the .blend has no active camera and no usable light): camera, sun
cam_auto = bpy.data.cameras.new('AutoCamera')
cam_auto.lens = 50.0
cam_auto.sensor_width = 36.0
cam_auto.clip_end = 1000.0
ob_auto_camera = bpy.data.objects.new('AutoCamera', cam_auto)
scene.collection.objects.link(ob_auto_camera)
ob_auto_camera.location = (30.6801, -36.8162, 26.6691)
ob_auto_camera.rotation_euler = (1.09748, -7.21219e-08, 0.694738)
scene.camera = ob_auto_camera
light_auto_sun = bpy.data.lights.new('AutoSun', 'SUN')
light_auto_sun.energy = 3.0
light_auto_sun.angle = 0.0523599
ob_auto_sun = bpy.data.objects.new('AutoSun', light_auto_sun)
scene.collection.objects.link(ob_auto_sun)
ob_auto_sun.rotation_euler = (0.872665, 0.174533, 0.523599)
bpy.context.view_layer.update()
